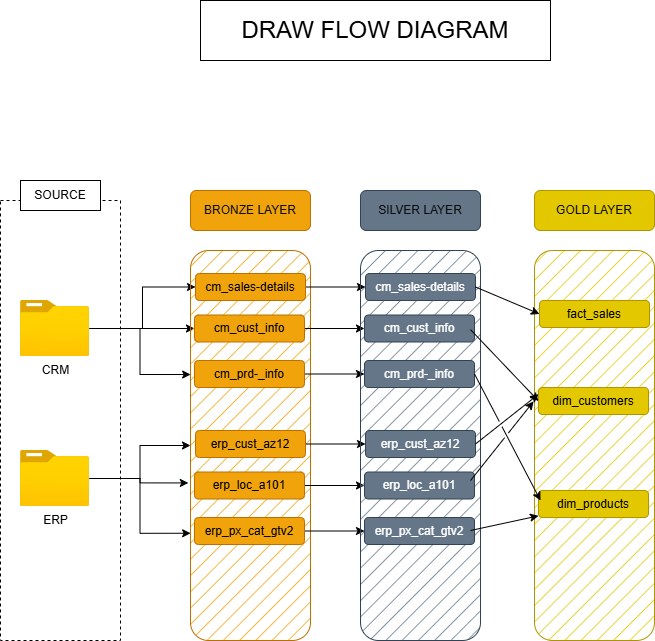

The diagram above was exported from draw.io. Its source (the exported page's mxGraphModel, read from the mxfile embedded in the PNG):
<mxGraphModel dx="524" dy="611" grid="1" gridSize="10" guides="1" tooltips="1" connect="1" arrows="1" fold="1" page="1" pageScale="1" pageWidth="850" pageHeight="1100" math="0" shadow="0">
  <root>
    <mxCell id="0" />
    <mxCell id="1" parent="0" />
    <mxCell id="4aiut02CSV1ceQVi05LD-1" parent="1" style="rounded=0;whiteSpace=wrap;html=1;" value="&lt;font style=&quot;font-size: 24px;&quot;&gt;DRAW FLOW DIAGRAM&lt;/font&gt;" vertex="1">
      <mxGeometry height="60" width="350" x="250" y="10" as="geometry" />
    </mxCell>
    <mxCell id="4aiut02CSV1ceQVi05LD-2" parent="1" style="rounded=0;whiteSpace=wrap;html=1;fillColor=none;dashed=1;" value="" vertex="1">
      <mxGeometry height="440" width="120" x="50" y="210" as="geometry" />
    </mxCell>
    <mxCell id="4aiut02CSV1ceQVi05LD-3" parent="1" style="rounded=0;whiteSpace=wrap;html=1;" value="SOURCE" vertex="1">
      <mxGeometry height="30" width="80" x="70" y="190" as="geometry" />
    </mxCell>
    <mxCell id="4aiut02CSV1ceQVi05LD-20" edge="1" parent="1" source="4aiut02CSV1ceQVi05LD-4" style="edgeStyle=orthogonalEdgeStyle;rounded=0;orthogonalLoop=1;jettySize=auto;html=1;entryX=0;entryY=0.5;entryDx=0;entryDy=0;" target="4aiut02CSV1ceQVi05LD-6">
      <mxGeometry relative="1" as="geometry" />
    </mxCell>
    <mxCell id="4aiut02CSV1ceQVi05LD-4" parent="1" style="image;aspect=fixed;html=1;points=[];align=center;fontSize=12;image=img/lib/azure2/general/Folder_Blank.svg;" value="ERP" vertex="1">
      <mxGeometry height="56.00000000000001" width="69" x="70" y="460" as="geometry" />
    </mxCell>
    <mxCell id="4aiut02CSV1ceQVi05LD-13" edge="1" parent="1" source="4aiut02CSV1ceQVi05LD-5" style="edgeStyle=orthogonalEdgeStyle;rounded=0;orthogonalLoop=1;jettySize=auto;html=1;" target="4aiut02CSV1ceQVi05LD-8">
      <mxGeometry relative="1" as="geometry" />
    </mxCell>
    <mxCell id="4aiut02CSV1ceQVi05LD-14" edge="1" parent="1" source="4aiut02CSV1ceQVi05LD-5" style="edgeStyle=orthogonalEdgeStyle;rounded=0;orthogonalLoop=1;jettySize=auto;html=1;" target="4aiut02CSV1ceQVi05LD-9">
      <mxGeometry relative="1" as="geometry" />
    </mxCell>
    <mxCell id="4aiut02CSV1ceQVi05LD-5" parent="1" style="image;aspect=fixed;html=1;points=[];align=center;fontSize=12;image=img/lib/azure2/general/Folder_Blank.svg;" value="CRM" vertex="1">
      <mxGeometry height="56.00000000000001" width="69" x="70" y="310" as="geometry" />
    </mxCell>
    <mxCell id="4aiut02CSV1ceQVi05LD-6" parent="1" style="rounded=1;whiteSpace=wrap;html=1;fillColor=#f0a30a;strokeColor=#BD7000;fillStyle=hatch;fontColor=#000000;" value="" vertex="1">
      <mxGeometry height="390" width="120" x="240" y="260" as="geometry" />
    </mxCell>
    <mxCell id="4aiut02CSV1ceQVi05LD-7" parent="1" style="rounded=1;whiteSpace=wrap;html=1;fillColor=#f0a30a;strokeColor=#BD7000;fontColor=#000000;" value="&lt;span&gt;&lt;font style=&quot;color: rgb(13, 13, 13);&quot;&gt;BRONZE LAYER&lt;/font&gt;&lt;/span&gt;" vertex="1">
      <mxGeometry height="40" width="120" x="240" y="200" as="geometry" />
    </mxCell>
    <mxCell id="IFWVbHuS11fCzpr8Uc_t-10" edge="1" parent="1" source="4aiut02CSV1ceQVi05LD-8" style="edgeStyle=orthogonalEdgeStyle;rounded=0;orthogonalLoop=1;jettySize=auto;html=1;entryX=0;entryY=0.5;entryDx=0;entryDy=0;" target="IFWVbHuS11fCzpr8Uc_t-3">
      <mxGeometry relative="1" as="geometry" />
    </mxCell>
    <mxCell id="4aiut02CSV1ceQVi05LD-8" parent="1" style="rounded=1;whiteSpace=wrap;html=1;fillColor=#f0a30a;fontColor=#000000;strokeColor=#BD7000;" value="cm_cust_info" vertex="1">
      <mxGeometry height="27" width="110" x="244" y="324.5" as="geometry" />
    </mxCell>
    <mxCell id="IFWVbHuS11fCzpr8Uc_t-9" edge="1" parent="1" source="4aiut02CSV1ceQVi05LD-9" style="edgeStyle=orthogonalEdgeStyle;rounded=0;orthogonalLoop=1;jettySize=auto;html=1;entryX=0;entryY=0.5;entryDx=0;entryDy=0;" target="IFWVbHuS11fCzpr8Uc_t-4">
      <mxGeometry relative="1" as="geometry" />
    </mxCell>
    <mxCell id="4aiut02CSV1ceQVi05LD-9" parent="1" style="rounded=1;whiteSpace=wrap;html=1;fillColor=#f0a30a;fontColor=#000000;strokeColor=#BD7000;" value="cm_sales-details" vertex="1">
      <mxGeometry height="27" width="110" x="245" y="283" as="geometry" />
    </mxCell>
    <mxCell id="IFWVbHuS11fCzpr8Uc_t-11" edge="1" parent="1" source="4aiut02CSV1ceQVi05LD-10" style="edgeStyle=orthogonalEdgeStyle;rounded=0;orthogonalLoop=1;jettySize=auto;html=1;" target="IFWVbHuS11fCzpr8Uc_t-5">
      <mxGeometry relative="1" as="geometry" />
    </mxCell>
    <mxCell id="4aiut02CSV1ceQVi05LD-10" parent="1" style="rounded=1;whiteSpace=wrap;html=1;fillColor=#f0a30a;fontColor=#000000;strokeColor=#BD7000;" value="cm_prd-_info" vertex="1">
      <mxGeometry height="27" width="110" x="244" y="370" as="geometry" />
    </mxCell>
    <mxCell id="4aiut02CSV1ceQVi05LD-15" edge="1" parent="1" source="4aiut02CSV1ceQVi05LD-5" style="edgeStyle=orthogonalEdgeStyle;rounded=0;orthogonalLoop=1;jettySize=auto;html=1;entryX=0.001;entryY=0.318;entryDx=0;entryDy=0;entryPerimeter=0;" target="4aiut02CSV1ceQVi05LD-6">
      <mxGeometry relative="1" as="geometry" />
    </mxCell>
    <mxCell id="IFWVbHuS11fCzpr8Uc_t-13" edge="1" parent="1" source="4aiut02CSV1ceQVi05LD-16" style="edgeStyle=orthogonalEdgeStyle;rounded=0;orthogonalLoop=1;jettySize=auto;html=1;entryX=0;entryY=0.5;entryDx=0;entryDy=0;" target="IFWVbHuS11fCzpr8Uc_t-6">
      <mxGeometry relative="1" as="geometry" />
    </mxCell>
    <mxCell id="4aiut02CSV1ceQVi05LD-16" parent="1" style="rounded=1;whiteSpace=wrap;html=1;fillColor=#f0a30a;fontColor=#000000;strokeColor=#BD7000;" value="erp_loc_a101" vertex="1">
      <mxGeometry height="27" width="110" x="244" y="481.5" as="geometry" />
    </mxCell>
    <mxCell id="IFWVbHuS11fCzpr8Uc_t-12" edge="1" parent="1" source="4aiut02CSV1ceQVi05LD-17" style="edgeStyle=orthogonalEdgeStyle;rounded=0;orthogonalLoop=1;jettySize=auto;html=1;" target="IFWVbHuS11fCzpr8Uc_t-7">
      <mxGeometry relative="1" as="geometry" />
    </mxCell>
    <mxCell id="4aiut02CSV1ceQVi05LD-17" parent="1" style="rounded=1;whiteSpace=wrap;html=1;fillColor=#f0a30a;fontColor=#000000;strokeColor=#BD7000;" value="erp_cust_az12" vertex="1">
      <mxGeometry height="27" width="110" x="245" y="440" as="geometry" />
    </mxCell>
    <mxCell id="IFWVbHuS11fCzpr8Uc_t-14" edge="1" parent="1" source="4aiut02CSV1ceQVi05LD-18" style="edgeStyle=orthogonalEdgeStyle;rounded=0;orthogonalLoop=1;jettySize=auto;html=1;" target="IFWVbHuS11fCzpr8Uc_t-8">
      <mxGeometry relative="1" as="geometry" />
    </mxCell>
    <mxCell id="4aiut02CSV1ceQVi05LD-18" parent="1" style="rounded=1;whiteSpace=wrap;html=1;fillColor=#f0a30a;fontColor=#000000;strokeColor=#BD7000;" value="erp_px_cat_gtv2" vertex="1">
      <mxGeometry height="27" width="110" x="244" y="527" as="geometry" />
    </mxCell>
    <mxCell id="4aiut02CSV1ceQVi05LD-19" edge="1" parent="1" source="4aiut02CSV1ceQVi05LD-4" style="edgeStyle=orthogonalEdgeStyle;rounded=0;orthogonalLoop=1;jettySize=auto;html=1;entryX=-0.018;entryY=0.596;entryDx=0;entryDy=0;entryPerimeter=0;" target="4aiut02CSV1ceQVi05LD-6">
      <mxGeometry relative="1" as="geometry" />
    </mxCell>
    <mxCell id="4aiut02CSV1ceQVi05LD-21" edge="1" parent="1" source="4aiut02CSV1ceQVi05LD-4" style="edgeStyle=orthogonalEdgeStyle;rounded=0;orthogonalLoop=1;jettySize=auto;html=1;entryX=0.001;entryY=0.725;entryDx=0;entryDy=0;entryPerimeter=0;" target="4aiut02CSV1ceQVi05LD-6">
      <mxGeometry relative="1" as="geometry" />
    </mxCell>
    <mxCell id="IFWVbHuS11fCzpr8Uc_t-1" parent="1" style="rounded=1;whiteSpace=wrap;html=1;fillColor=#647687;strokeColor=#314354;fillStyle=hatch;fontColor=#ffffff;" value="" vertex="1">
      <mxGeometry height="390" width="120" x="410" y="260" as="geometry" />
    </mxCell>
    <mxCell id="IFWVbHuS11fCzpr8Uc_t-2" parent="1" style="rounded=1;whiteSpace=wrap;html=1;fillColor=#647687;strokeColor=#314354;fontColor=#ffffff;" value="&lt;span&gt;&lt;font style=&quot;color: rgb(13, 13, 13);&quot;&gt;SILVER LAYER&lt;/font&gt;&lt;/span&gt;" vertex="1">
      <mxGeometry height="40" width="120" x="410" y="200" as="geometry" />
    </mxCell>
    <mxCell id="IFWVbHuS11fCzpr8Uc_t-3" parent="1" style="rounded=1;whiteSpace=wrap;html=1;fillColor=#647687;strokeColor=#314354;fontColor=#ffffff;" value="cm_cust_info" vertex="1">
      <mxGeometry height="27" width="110" x="414" y="324.5" as="geometry" />
    </mxCell>
    <mxCell id="IFWVbHuS11fCzpr8Uc_t-4" parent="1" style="rounded=1;whiteSpace=wrap;html=1;fillColor=#647687;strokeColor=#314354;fontColor=#ffffff;" value="cm_sales-details" vertex="1">
      <mxGeometry height="27" width="110" x="415" y="283" as="geometry" />
    </mxCell>
    <mxCell id="IFWVbHuS11fCzpr8Uc_t-5" parent="1" style="rounded=1;whiteSpace=wrap;html=1;fillColor=#647687;strokeColor=#314354;fontColor=#ffffff;" value="cm_prd-_info" vertex="1">
      <mxGeometry height="27" width="110" x="414" y="370" as="geometry" />
    </mxCell>
    <mxCell id="IFWVbHuS11fCzpr8Uc_t-6" parent="1" style="rounded=1;whiteSpace=wrap;html=1;fillColor=#647687;strokeColor=#314354;fontColor=#ffffff;" value="erp_loc_a101" vertex="1">
      <mxGeometry height="27" width="110" x="414" y="481.5" as="geometry" />
    </mxCell>
    <mxCell id="IFWVbHuS11fCzpr8Uc_t-7" parent="1" style="rounded=1;whiteSpace=wrap;html=1;fillColor=#647687;strokeColor=#314354;fontColor=#ffffff;" value="erp_cust_az12" vertex="1">
      <mxGeometry height="27" width="110" x="415" y="440" as="geometry" />
    </mxCell>
    <mxCell id="IFWVbHuS11fCzpr8Uc_t-8" parent="1" style="rounded=1;whiteSpace=wrap;html=1;fillColor=#647687;strokeColor=#314354;fontColor=#ffffff;" value="erp_px_cat_gtv2" vertex="1">
      <mxGeometry height="27" width="110" x="414" y="527" as="geometry" />
    </mxCell>
    <mxCell id="7mtQsIHWNF88Su0aCKwU-1" parent="1" style="rounded=1;whiteSpace=wrap;html=1;fillColor=#e3c800;strokeColor=#B09500;fillStyle=hatch;fontColor=#000000;" value="" vertex="1">
      <mxGeometry height="390" width="120" x="584" y="260" as="geometry" />
    </mxCell>
    <mxCell id="7mtQsIHWNF88Su0aCKwU-2" parent="1" style="rounded=1;whiteSpace=wrap;html=1;fillColor=#e3c800;strokeColor=#B09500;fontColor=#000000;" value="&lt;span&gt;&lt;font style=&quot;color: rgb(13, 13, 13);&quot;&gt;GOLD LAYER&lt;/font&gt;&lt;/span&gt;" vertex="1">
      <mxGeometry height="40" width="120" x="584" y="200" as="geometry" />
    </mxCell>
    <mxCell id="7mtQsIHWNF88Su0aCKwU-3" parent="1" style="rounded=1;whiteSpace=wrap;html=1;fillColor=#e3c800;strokeColor=#B09500;fontColor=#000000;" value="dim_customers" vertex="1">
      <mxGeometry height="27" width="110" x="588" y="397" as="geometry" />
    </mxCell>
    <mxCell id="7mtQsIHWNF88Su0aCKwU-4" parent="1" style="rounded=1;whiteSpace=wrap;html=1;fillColor=#e3c800;strokeColor=#B09500;fontColor=#000000;" value="fact_sales" vertex="1">
      <mxGeometry height="27" width="110" x="589" y="310" as="geometry" />
    </mxCell>
    <mxCell id="7mtQsIHWNF88Su0aCKwU-5" parent="1" style="rounded=1;whiteSpace=wrap;html=1;fillColor=#e3c800;strokeColor=#B09500;fontColor=#000000;" value="dim_products" vertex="1">
      <mxGeometry height="27" width="110" x="588" y="500" as="geometry" />
    </mxCell>
    <mxCell id="7mtQsIHWNF88Su0aCKwU-9" edge="1" parent="1" source="IFWVbHuS11fCzpr8Uc_t-4" style="endArrow=classic;html=1;rounded=0;exitX=1;exitY=0.5;exitDx=0;exitDy=0;entryX=0;entryY=0.5;entryDx=0;entryDy=0;" target="7mtQsIHWNF88Su0aCKwU-4" value="">
      <mxGeometry height="50" relative="1" width="50" as="geometry">
        <mxPoint x="660" y="360" as="sourcePoint" />
        <mxPoint x="710" y="310" as="targetPoint" />
      </mxGeometry>
    </mxCell>
    <mxCell id="7mtQsIHWNF88Su0aCKwU-11" edge="1" parent="1" source="IFWVbHuS11fCzpr8Uc_t-3" style="endArrow=classic;html=1;rounded=0;exitX=0.964;exitY=0.543;exitDx=0;exitDy=0;exitPerimeter=0;entryX=0;entryY=0.5;entryDx=0;entryDy=0;jumpStyle=gap;" target="7mtQsIHWNF88Su0aCKwU-3" value="">
      <mxGeometry height="50" relative="1" width="50" as="geometry">
        <mxPoint x="560" y="340" as="sourcePoint" />
        <mxPoint x="600" y="420" as="targetPoint" />
      </mxGeometry>
    </mxCell>
    <mxCell id="7mtQsIHWNF88Su0aCKwU-15" edge="1" parent="1" source="IFWVbHuS11fCzpr8Uc_t-7" style="endArrow=classic;html=1;rounded=0;exitX=1;exitY=0.5;exitDx=0;exitDy=0;entryX=0;entryY=0.25;entryDx=0;entryDy=0;jumpStyle=gap;" target="7mtQsIHWNF88Su0aCKwU-3" value="">
      <mxGeometry height="50" relative="1" width="50" as="geometry">
        <mxPoint x="590" y="490" as="sourcePoint" />
        <mxPoint x="654" y="517" as="targetPoint" />
      </mxGeometry>
    </mxCell>
    <mxCell id="7mtQsIHWNF88Su0aCKwU-16" edge="1" parent="1" source="IFWVbHuS11fCzpr8Uc_t-5" style="endArrow=classic;html=1;rounded=0;exitX=1;exitY=0.5;exitDx=0;exitDy=0;jumpStyle=gap;" value="">
      <mxGeometry height="50" relative="1" width="50" as="geometry">
        <mxPoint x="590" y="490" as="sourcePoint" />
        <mxPoint x="590" y="510" as="targetPoint" />
      </mxGeometry>
    </mxCell>
    <mxCell id="7mtQsIHWNF88Su0aCKwU-17" edge="1" parent="1" source="IFWVbHuS11fCzpr8Uc_t-6" style="endArrow=classic;html=1;rounded=0;exitX=0.964;exitY=0.315;exitDx=0;exitDy=0;entryX=-0.008;entryY=0.387;entryDx=0;entryDy=0;exitPerimeter=0;entryPerimeter=0;jumpStyle=gap;" target="7mtQsIHWNF88Su0aCKwU-1" value="">
      <mxGeometry height="50" relative="1" width="50" as="geometry">
        <mxPoint x="540" y="480" as="sourcePoint" />
        <mxPoint x="604" y="507" as="targetPoint" />
      </mxGeometry>
    </mxCell>
    <mxCell id="7mtQsIHWNF88Su0aCKwU-18" edge="1" parent="1" style="endArrow=classic;html=1;rounded=0;jumpStyle=gap;" target="7mtQsIHWNF88Su0aCKwU-5" value="">
      <mxGeometry height="50" relative="1" width="50" as="geometry">
        <mxPoint x="520" y="540" as="sourcePoint" />
        <mxPoint x="604" y="557" as="targetPoint" />
      </mxGeometry>
    </mxCell>
  </root>
</mxGraphModel>